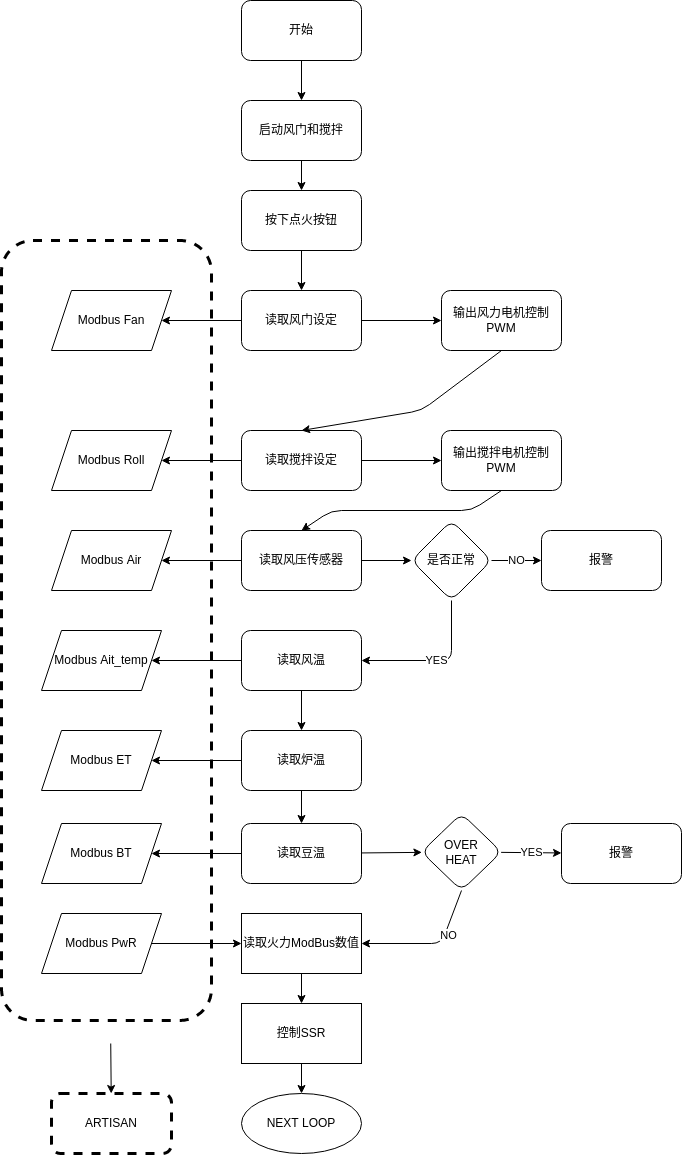

The diagram above was exported from draw.io. Its source (the exported page's mxGraphModel, read from the mxfile embedded in the PNG):
<mxGraphModel dx="789" dy="754" grid="1" gridSize="10" guides="1" tooltips="1" connect="1" arrows="1" fold="1" page="1" pageScale="1" pageWidth="850" pageHeight="1100" math="0" shadow="0">
  <root>
    <mxCell id="0" />
    <mxCell id="1" parent="0" />
    <mxCell id="96" value="" style="edgeStyle=none;html=1;" edge="1" parent="1" target="95">
      <mxGeometry relative="1" as="geometry">
        <mxPoint x="349.2380952380952" y="1133" as="sourcePoint" />
      </mxGeometry>
    </mxCell>
    <mxCell id="92" value="" style="rounded=1;whiteSpace=wrap;html=1;dashed=1;strokeWidth=3;" vertex="1" parent="1">
      <mxGeometry x="240" y="330" width="210" height="780" as="geometry" />
    </mxCell>
    <mxCell id="6" style="edgeStyle=none;html=1;exitX=0.5;exitY=1;exitDx=0;exitDy=0;entryX=0.5;entryY=0;entryDx=0;entryDy=0;" edge="1" parent="1" source="3" target="9">
      <mxGeometry relative="1" as="geometry">
        <mxPoint x="540" y="180" as="targetPoint" />
      </mxGeometry>
    </mxCell>
    <mxCell id="3" value="开始" style="rounded=1;whiteSpace=wrap;html=1;" vertex="1" parent="1">
      <mxGeometry x="480" y="90" width="120" height="60" as="geometry" />
    </mxCell>
    <mxCell id="53" style="edgeStyle=none;html=1;" edge="1" parent="1" source="8" target="28">
      <mxGeometry relative="1" as="geometry" />
    </mxCell>
    <mxCell id="8" value="按下点火按钮" style="rounded=1;whiteSpace=wrap;html=1;" vertex="1" parent="1">
      <mxGeometry x="480" y="280" width="120" height="60" as="geometry" />
    </mxCell>
    <mxCell id="13" style="edgeStyle=none;html=1;exitX=0.5;exitY=1;exitDx=0;exitDy=0;entryX=0.5;entryY=0;entryDx=0;entryDy=0;" edge="1" parent="1" source="9" target="8">
      <mxGeometry relative="1" as="geometry" />
    </mxCell>
    <mxCell id="9" value="启动风门和搅拌" style="rounded=1;whiteSpace=wrap;html=1;" vertex="1" parent="1">
      <mxGeometry x="480" y="190" width="120" height="60" as="geometry" />
    </mxCell>
    <mxCell id="81" style="edgeStyle=none;html=1;exitX=0;exitY=0.5;exitDx=0;exitDy=0;entryX=1;entryY=0.5;entryDx=0;entryDy=0;" edge="1" parent="1" source="11" target="74">
      <mxGeometry relative="1" as="geometry" />
    </mxCell>
    <mxCell id="99" value="" style="edgeStyle=none;html=1;" edge="1" parent="1" source="11" target="98">
      <mxGeometry relative="1" as="geometry" />
    </mxCell>
    <mxCell id="11" value="读取豆温" style="rounded=1;whiteSpace=wrap;html=1;" vertex="1" parent="1">
      <mxGeometry x="480" y="913" width="120" height="60" as="geometry" />
    </mxCell>
    <mxCell id="67" style="edgeStyle=none;html=1;exitX=0.5;exitY=1;exitDx=0;exitDy=0;entryX=0.5;entryY=0;entryDx=0;entryDy=0;" edge="1" parent="1" source="19" target="24">
      <mxGeometry relative="1" as="geometry" />
    </mxCell>
    <mxCell id="83" style="edgeStyle=none;html=1;" edge="1" parent="1" source="19" target="72">
      <mxGeometry relative="1" as="geometry" />
    </mxCell>
    <mxCell id="19" value="读取风温" style="rounded=1;whiteSpace=wrap;html=1;" vertex="1" parent="1">
      <mxGeometry x="480" y="720" width="120" height="60" as="geometry" />
    </mxCell>
    <mxCell id="82" style="edgeStyle=none;html=1;exitX=0;exitY=0.5;exitDx=0;exitDy=0;" edge="1" parent="1" source="24" target="73">
      <mxGeometry relative="1" as="geometry" />
    </mxCell>
    <mxCell id="94" style="edgeStyle=none;html=1;entryX=0.5;entryY=0;entryDx=0;entryDy=0;" edge="1" parent="1" source="24" target="11">
      <mxGeometry relative="1" as="geometry">
        <mxPoint x="540" y="910" as="targetPoint" />
      </mxGeometry>
    </mxCell>
    <mxCell id="24" value="读取炉温" style="whiteSpace=wrap;html=1;rounded=1;" vertex="1" parent="1">
      <mxGeometry x="480" y="820" width="120" height="60" as="geometry" />
    </mxCell>
    <mxCell id="63" value="" style="edgeStyle=none;html=1;" edge="1" parent="1" source="26" target="62">
      <mxGeometry relative="1" as="geometry" />
    </mxCell>
    <mxCell id="84" style="edgeStyle=none;html=1;exitX=0;exitY=0.5;exitDx=0;exitDy=0;" edge="1" parent="1" source="26" target="71">
      <mxGeometry relative="1" as="geometry" />
    </mxCell>
    <mxCell id="26" value="读取风压传感器" style="whiteSpace=wrap;html=1;rounded=1;" vertex="1" parent="1">
      <mxGeometry x="480" y="620" width="120" height="60" as="geometry" />
    </mxCell>
    <mxCell id="56" value="" style="edgeStyle=none;html=1;" edge="1" parent="1" source="28" target="55">
      <mxGeometry relative="1" as="geometry" />
    </mxCell>
    <mxCell id="86" style="edgeStyle=none;html=1;exitX=0;exitY=0.5;exitDx=0;exitDy=0;entryX=1;entryY=0.5;entryDx=0;entryDy=0;" edge="1" parent="1" source="28" target="75">
      <mxGeometry relative="1" as="geometry" />
    </mxCell>
    <mxCell id="28" value="读取风门设定" style="whiteSpace=wrap;html=1;rounded=1;" vertex="1" parent="1">
      <mxGeometry x="480" y="380" width="120" height="60" as="geometry" />
    </mxCell>
    <mxCell id="60" value="" style="edgeStyle=none;html=1;" edge="1" parent="1" source="30" target="59">
      <mxGeometry relative="1" as="geometry" />
    </mxCell>
    <mxCell id="85" style="edgeStyle=none;html=1;exitX=0;exitY=0.5;exitDx=0;exitDy=0;" edge="1" parent="1" source="30" target="76">
      <mxGeometry relative="1" as="geometry" />
    </mxCell>
    <mxCell id="30" value="读取搅拌设定" style="whiteSpace=wrap;html=1;rounded=1;" vertex="1" parent="1">
      <mxGeometry x="480" y="520" width="120" height="60" as="geometry" />
    </mxCell>
    <mxCell id="52" value="" style="edgeStyle=none;html=1;" edge="1" parent="1" source="45" target="51">
      <mxGeometry relative="1" as="geometry" />
    </mxCell>
    <mxCell id="45" value="读取火力ModBus数值" style="whiteSpace=wrap;html=1;" vertex="1" parent="1">
      <mxGeometry x="480" y="1003" width="120" height="60" as="geometry" />
    </mxCell>
    <mxCell id="89" value="" style="edgeStyle=none;html=1;" edge="1" parent="1" source="51" target="88">
      <mxGeometry relative="1" as="geometry" />
    </mxCell>
    <mxCell id="51" value="控制SSR" style="whiteSpace=wrap;html=1;" vertex="1" parent="1">
      <mxGeometry x="480" y="1093" width="120" height="60" as="geometry" />
    </mxCell>
    <mxCell id="57" style="edgeStyle=none;html=1;exitX=0.5;exitY=1;exitDx=0;exitDy=0;entryX=0.5;entryY=0;entryDx=0;entryDy=0;" edge="1" parent="1" source="55" target="30">
      <mxGeometry relative="1" as="geometry">
        <Array as="points">
          <mxPoint x="660" y="500" />
        </Array>
      </mxGeometry>
    </mxCell>
    <mxCell id="55" value="输出风力电机控制PWM" style="whiteSpace=wrap;html=1;rounded=1;" vertex="1" parent="1">
      <mxGeometry x="680" y="380" width="120" height="60" as="geometry" />
    </mxCell>
    <mxCell id="61" style="edgeStyle=none;html=1;entryX=0.5;entryY=0;entryDx=0;entryDy=0;exitX=0.5;exitY=1;exitDx=0;exitDy=0;" edge="1" parent="1" source="59" target="26">
      <mxGeometry relative="1" as="geometry">
        <Array as="points">
          <mxPoint x="710" y="600" />
          <mxPoint x="570" y="600" />
        </Array>
      </mxGeometry>
    </mxCell>
    <mxCell id="59" value="输出搅拌电机控制PWM" style="whiteSpace=wrap;html=1;rounded=1;" vertex="1" parent="1">
      <mxGeometry x="680" y="520" width="120" height="60" as="geometry" />
    </mxCell>
    <mxCell id="65" value="NO" style="edgeStyle=none;html=1;" edge="1" parent="1" source="62" target="64">
      <mxGeometry relative="1" as="geometry" />
    </mxCell>
    <mxCell id="66" value="YES" style="edgeStyle=none;html=1;exitX=0.5;exitY=1;exitDx=0;exitDy=0;entryX=1;entryY=0.5;entryDx=0;entryDy=0;" edge="1" parent="1" source="62" target="19">
      <mxGeometry relative="1" as="geometry">
        <Array as="points">
          <mxPoint x="690" y="750" />
        </Array>
      </mxGeometry>
    </mxCell>
    <mxCell id="62" value="是否正常" style="rhombus;whiteSpace=wrap;html=1;rounded=1;" vertex="1" parent="1">
      <mxGeometry x="650" y="610" width="80" height="80" as="geometry" />
    </mxCell>
    <mxCell id="64" value="报警" style="whiteSpace=wrap;html=1;rounded=1;" vertex="1" parent="1">
      <mxGeometry x="780" y="620" width="120" height="60" as="geometry" />
    </mxCell>
    <mxCell id="71" value="Modbus Air" style="shape=parallelogram;perimeter=parallelogramPerimeter;whiteSpace=wrap;html=1;fixedSize=1;" vertex="1" parent="1">
      <mxGeometry x="290" y="620" width="120" height="60" as="geometry" />
    </mxCell>
    <mxCell id="72" value="Modbus Ait_temp" style="shape=parallelogram;perimeter=parallelogramPerimeter;whiteSpace=wrap;html=1;fixedSize=1;" vertex="1" parent="1">
      <mxGeometry x="280" y="720" width="120" height="60" as="geometry" />
    </mxCell>
    <mxCell id="73" value="Modbus ET" style="shape=parallelogram;perimeter=parallelogramPerimeter;whiteSpace=wrap;html=1;fixedSize=1;" vertex="1" parent="1">
      <mxGeometry x="280" y="820" width="120" height="60" as="geometry" />
    </mxCell>
    <mxCell id="74" value="Modbus BT" style="shape=parallelogram;perimeter=parallelogramPerimeter;whiteSpace=wrap;html=1;fixedSize=1;" vertex="1" parent="1">
      <mxGeometry x="280" y="913" width="120" height="60" as="geometry" />
    </mxCell>
    <mxCell id="75" value="Modbus Fan" style="shape=parallelogram;perimeter=parallelogramPerimeter;whiteSpace=wrap;html=1;fixedSize=1;" vertex="1" parent="1">
      <mxGeometry x="290" y="380" width="120" height="60" as="geometry" />
    </mxCell>
    <mxCell id="76" value="Modbus Roll" style="shape=parallelogram;perimeter=parallelogramPerimeter;whiteSpace=wrap;html=1;fixedSize=1;" vertex="1" parent="1">
      <mxGeometry x="290" y="520" width="120" height="60" as="geometry" />
    </mxCell>
    <mxCell id="80" style="edgeStyle=none;html=1;entryX=0;entryY=0.5;entryDx=0;entryDy=0;" edge="1" parent="1" source="78">
      <mxGeometry relative="1" as="geometry">
        <mxPoint x="480" y="940" as="targetPoint" />
      </mxGeometry>
    </mxCell>
    <mxCell id="87" style="edgeStyle=none;html=1;exitX=1;exitY=0.5;exitDx=0;exitDy=0;entryX=0;entryY=0.5;entryDx=0;entryDy=0;" edge="1" parent="1" source="79" target="45">
      <mxGeometry relative="1" as="geometry" />
    </mxCell>
    <mxCell id="79" value="Modbus PwR" style="shape=parallelogram;perimeter=parallelogramPerimeter;whiteSpace=wrap;html=1;fixedSize=1;" vertex="1" parent="1">
      <mxGeometry x="280" y="1003" width="120" height="60" as="geometry" />
    </mxCell>
    <mxCell id="88" value="NEXT LOOP" style="ellipse;whiteSpace=wrap;html=1;" vertex="1" parent="1">
      <mxGeometry x="480" y="1183" width="120" height="60" as="geometry" />
    </mxCell>
    <mxCell id="95" value="ARTISAN" style="whiteSpace=wrap;html=1;rounded=1;dashed=1;strokeWidth=3;" vertex="1" parent="1">
      <mxGeometry x="290" y="1183" width="120" height="60" as="geometry" />
    </mxCell>
    <mxCell id="101" value="YES" style="edgeStyle=none;html=1;" edge="1" parent="1" source="98" target="100">
      <mxGeometry relative="1" as="geometry" />
    </mxCell>
    <mxCell id="102" style="edgeStyle=none;html=1;exitX=0.5;exitY=1;exitDx=0;exitDy=0;entryX=1;entryY=0.5;entryDx=0;entryDy=0;" edge="1" parent="1" source="98" target="45">
      <mxGeometry relative="1" as="geometry">
        <Array as="points">
          <mxPoint x="680" y="1033" />
        </Array>
      </mxGeometry>
    </mxCell>
    <mxCell id="103" value="NO" style="edgeLabel;html=1;align=center;verticalAlign=middle;resizable=0;points=[];" vertex="1" connectable="0" parent="102">
      <mxGeometry x="-0.3177" y="3" relative="1" as="geometry">
        <mxPoint as="offset" />
      </mxGeometry>
    </mxCell>
    <mxCell id="98" value="OVER&lt;br&gt;HEAT" style="rhombus;whiteSpace=wrap;html=1;rounded=1;" vertex="1" parent="1">
      <mxGeometry x="660" y="903" width="80" height="77" as="geometry" />
    </mxCell>
    <mxCell id="100" value="报警" style="whiteSpace=wrap;html=1;rounded=1;" vertex="1" parent="1">
      <mxGeometry x="800" y="913" width="120" height="60" as="geometry" />
    </mxCell>
  </root>
</mxGraphModel>